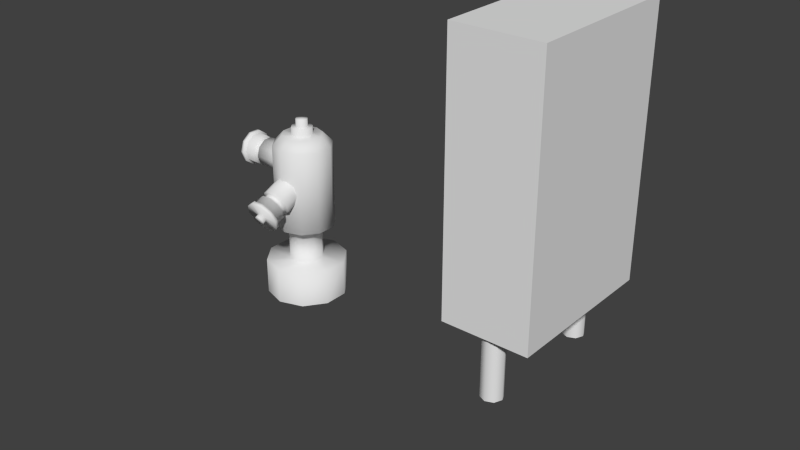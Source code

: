 # Source: fire_ext_tools.blend  (saved by Blender 2.79.7; exported with 4.5.12 LTS)
import bpy
from mathutils import Matrix  # noqa: F401  (used for matrix-valued properties, if any)

bpy.ops.wm.read_factory_settings(use_empty=True)
scene = bpy.context.scene
scene.name = 'Scene'

# ---- collections
col_collection_1 = bpy.data.collections.new('Collection 1'); scene.collection.children.link(col_collection_1)
col_collection_11 = bpy.data.collections.new('Collection 11'); scene.collection.children.link(col_collection_11)
col_collection_11.hide_render = True
col_collection_11.hide_viewport = True

# ---- materials (node trees are filled in below, after node groups)
mat_material = bpy.data.materials.new('Material')
mat_material.alpha_threshold = 0.0
mat_material.use_transparent_shadow = False
mat_material.preview_render_type = 'FLAT'
mat_material.roughness = 0.5
mat_concrete = bpy.data.materials.new('Concrete')
mat_concrete.alpha_threshold = 0.0
mat_concrete.use_transparent_shadow = False
mat_concrete.roughness = 0.5
mat_concrete.line_color = (0.0, 0.0, 0.0, 1.0)
mat_casie = bpy.data.materials.new('casie')
mat_casie.alpha_threshold = 0.0
mat_casie.use_transparent_shadow = False
mat_casie.roughness = 0.5
mat_casie.line_color = (0.0, 0.0, 0.0, 1.0)

# ---- material node trees

# ---- world
world_world = bpy.data.worlds.new('World'); scene.world = world_world
world_world.color = (0.05088, 0.05088, 0.05088)
world_world.use_sun_shadow = False
world_world.sun_shadow_jitter_overblur = 0.0
world_world.cycles.sampling_method = 'NONE'
world_world.cycles.sample_map_resolution = 256

# ---- meshes
me_circle = bpy.data.meshes.new('Circle')
me_circle.from_pydata([(-1.3, 0.1921, 0.04998), (-1.413, 0.1554, 0.04998), (-1.483, 0.05935, 0.04998), (-1.483, -0.05935, 0.04998), (-1.413, -0.1554, 0.04998), (-1.3, -0.1921, 0.04998), (-1.187, -0.1554, 0.04998), (-1.117, -0.05935, 0.04998), (-1.117, 0.05935, 0.04998), (-1.187, 0.1554, 0.04998), (-1.3, 0.08041, 0.2), (-1.347, 0.06505, 0.2), (-1.376, 0.02485, 0.2), (-1.376, -0.02485, 0.2), (-1.347, -0.06505, 0.2), (-1.3, -0.08041, 0.2), (-1.253, -0.06505, 0.2), (-1.224, -0.02485, 0.2), (-1.224, 0.02485, 0.2), (-1.253, 0.06505, 0.2), (-1.298, 0.14, 0.2284), (-1.38, 0.1133, 0.2284), (-1.431, 0.04326, 0.2284), (-1.431, -0.04326, 0.2284), (-1.38, -0.1133, 0.2284), (-1.298, -0.14, 0.2284), (-1.215, -0.1133, 0.2284), (-1.164, -0.04326, 0.2284), (-1.164, 0.04326, 0.2284), (-1.215, 0.1133, 0.2284), (-1.298, 0.14, 0.6284), (-1.38, 0.1133, 0.6284), (-1.431, 0.04326, 0.6284), (-1.431, -0.04326, 0.6284), (-1.38, -0.1133, 0.6284), (-1.298, -0.14, 0.6284), (-1.215, -0.1133, 0.6284), (-1.164, -0.04326, 0.6284), (-1.164, 0.04326, 0.6284), (-1.215, 0.1133, 0.6284), (-1.298, 0.09488, 0.6763), (-1.353, 0.07676, 0.6763), (-1.388, 0.02932, 0.6763), (-1.388, -0.02932, 0.6763), (-1.353, -0.07676, 0.6763), (-1.298, -0.09488, 0.6763), (-1.242, -0.07676, 0.6763), (-1.207, -0.02932, 0.6763), (-1.207, 0.02932, 0.6763), (-1.242, 0.07676, 0.6763), (-1.298, 0.05019, 0.6763), (-1.327, 0.0406, 0.6763), (-1.345, 0.01551, 0.6763), (-1.345, -0.01551, 0.6763), (-1.327, -0.0406, 0.6763), (-1.298, -0.05019, 0.6763), (-1.268, -0.0406, 0.6763), (-1.25, -0.01551, 0.6763), (-1.25, 0.01551, 0.6763), (-1.268, 0.0406, 0.6763), (-1.298, 0.05019, 0.7118), (-1.327, 0.0406, 0.7118), (-1.345, 0.01551, 0.7118), (-1.345, -0.01551, 0.7118), (-1.327, -0.0406, 0.7118), (-1.298, -0.05019, 0.7118), (-1.268, -0.0406, 0.7118), (-1.25, -0.01551, 0.7118), (-1.25, 0.01551, 0.7118), (-1.268, 0.0406, 0.7118), (-1.298, 0.02777, 0.7118), (-1.314, 0.02246, 0.7118), (-1.324, 0.00858, 0.7118), (-1.324, -0.00858, 0.7118), (-1.314, -0.02246, 0.7118), (-1.298, -0.02777, 0.7118), (-1.281, -0.02246, 0.7118), (-1.271, -0.00858, 0.7118), (-1.271, 0.00858, 0.7118), (-1.281, 0.02246, 0.7118), (-1.298, 0.02777, 0.7497), (-1.314, 0.02246, 0.7497), (-1.324, 0.00858, 0.7497), (-1.324, -0.00858, 0.7497), (-1.314, -0.02246, 0.7497), (-1.298, -0.02777, 0.7497), (-1.281, -0.02246, 0.7497), (-1.271, -0.00858, 0.7497), (-1.271, 0.00858, 0.7497), (-1.281, 0.02246, 0.7497), (-1.298, 2.235e-08, 0.7497), (-1.347, 0.06505, 0.04998), (-1.376, 0.02485, 0.04998), (-1.224, 0.02485, 0.04998), (-1.253, 0.06505, 0.04998), (-1.376, -0.02485, 0.04998), (-1.3, 0.08041, 0.04998), (-1.347, -0.06505, 0.04998), (-1.3, -0.08041, 0.04998), (-1.253, -0.06505, 0.04998), (-1.224, -0.02485, 0.04998), (-1.3, 0.1921, -0.1204), (-1.413, 0.1554, -0.1204), (-1.483, 0.05935, -0.1204), (-1.483, -0.05935, -0.1204), (-1.413, -0.1554, -0.1204), (-1.3, -0.1921, -0.1204), (-1.187, -0.1554, -0.1204), (-1.117, -0.05935, -0.1204), (-1.117, 0.05935, -0.1204), (-1.187, 0.1554, -0.1204), (-1.404, 0.07027, 0.5246), (-1.404, 0.05685, 0.4833), (-1.404, 0.02171, 0.4578), (-1.404, -0.02171, 0.4578), (-1.404, -0.05685, 0.4833), (-1.404, -0.07027, 0.5246), (-1.404, -0.05685, 0.5659), (-1.404, -0.02171, 0.5914), (-1.404, 0.02171, 0.5914), (-1.404, 0.05685, 0.5659), (-1.605, 0.07027, 0.5246), (-1.605, 0.05685, 0.4833), (-1.605, 0.02171, 0.4578), (-1.605, -0.02171, 0.4578), (-1.605, -0.05685, 0.4833), (-1.605, -0.07027, 0.5246), (-1.605, -0.05685, 0.5659), (-1.605, -0.02171, 0.5914), (-1.605, 0.02171, 0.5914), (-1.605, 0.05685, 0.5659), (-1.605, 0.08324, 0.5246), (-1.605, 0.06735, 0.4757), (-1.605, 0.02572, 0.4454), (-1.605, -0.02572, 0.4454), (-1.605, -0.06734, 0.4757), (-1.605, -0.08324, 0.5246), (-1.605, -0.06734, 0.5735), (-1.605, -0.02572, 0.6038), (-1.605, 0.02572, 0.6038), (-1.605, 0.06735, 0.5735), (-1.623, 0.06735, 0.5735), (-1.623, 0.02572, 0.6038), (-1.623, -0.02572, 0.6038), (-1.623, -0.06734, 0.5735), (-1.623, -0.08324, 0.5246), (-1.623, -0.06734, 0.4757), (-1.623, -0.02572, 0.4454), (-1.623, 0.02572, 0.4454), (-1.623, 0.06735, 0.4757), (-1.623, 0.08324, 0.5246), (-1.555, 0.01711, 0.5772), (-1.525, 0.01711, 0.5772), (-1.525, 0.04479, 0.5571), (-1.555, 0.04479, 0.5571), (-1.555, 0.01711, 0.4719), (-1.525, 0.01711, 0.4719), (-1.525, -0.01711, 0.4719), (-1.555, -0.01711, 0.4719), (-1.555, 0.05536, 0.5246), (-1.525, 0.05536, 0.5246), (-1.525, -0.04479, 0.4921), (-1.555, -0.04479, 0.4921), (-1.525, -0.05536, 0.5246), (-1.555, -0.05536, 0.5246), (-1.525, -0.04479, 0.5571), (-1.555, -0.04479, 0.5571), (-1.525, -0.01711, 0.5772), (-1.555, -0.01711, 0.5772), (-1.525, 0.04479, 0.4921), (-1.555, 0.04479, 0.4921), (-1.555, 0.05685, 0.4833), (-1.525, 0.05685, 0.4833), (-1.555, -0.02171, 0.5914), (-1.525, -0.02171, 0.5914), (-1.555, -0.05685, 0.5659), (-1.525, -0.05685, 0.5659), (-1.555, -0.07027, 0.5246), (-1.525, -0.07027, 0.5246), (-1.555, -0.05685, 0.4833), (-1.525, -0.05685, 0.4833), (-1.525, 0.07027, 0.5246), (-1.555, 0.07027, 0.5246), (-1.555, -0.02171, 0.4578), (-1.525, -0.02171, 0.4578), (-1.525, 0.02171, 0.4578), (-1.555, 0.02171, 0.4578), (-1.555, 0.05685, 0.5659), (-1.525, 0.05685, 0.5659), (-1.525, 0.02171, 0.5914), (-1.555, 0.02171, 0.5914), (-1.623, 0.01922, 0.5386), (-1.623, 0.007341, 0.5472), (-1.623, -0.007341, 0.5472), (-1.623, -0.01922, 0.5386), (-1.623, -0.02376, 0.5246), (-1.623, -0.01922, 0.5106), (-1.623, -0.007341, 0.502), (-1.623, 0.007341, 0.502), (-1.623, 0.01922, 0.5106), (-1.623, 0.02376, 0.5246), (-1.644, 0.01922, 0.5386), (-1.644, 0.007341, 0.5472), (-1.644, -0.007341, 0.5472), (-1.644, -0.01922, 0.5386), (-1.644, -0.02376, 0.5246), (-1.644, -0.01922, 0.5106), (-1.644, -0.007341, 0.502), (-1.644, 0.007341, 0.502), (-1.644, 0.01922, 0.5106), (-1.644, 0.02376, 0.5246), (-1.644, 4.598e-08, 0.5246), (-1.37, -0.07158, 0.4439), (-1.357, -0.05481, 0.4061), (-1.322, -0.04444, 0.3828), (-1.278, -0.04444, 0.3828), (-1.243, -0.05481, 0.4061), (-1.23, -0.07158, 0.4439), (-1.243, -0.08835, 0.4816), (-1.278, -0.09872, 0.505), (-1.322, -0.09872, 0.505), (-1.357, -0.08835, 0.4816), (-1.37, -0.2551, 0.3624), (-1.357, -0.2383, 0.3246), (-1.322, -0.2279, 0.3013), (-1.278, -0.2279, 0.3013), (-1.243, -0.2383, 0.3246), (-1.23, -0.2551, 0.3624), (-1.243, -0.2718, 0.4001), (-1.278, -0.2822, 0.4234), (-1.322, -0.2822, 0.4234), (-1.357, -0.2718, 0.4001), (-1.383, -0.2551, 0.3624), (-1.367, -0.2352, 0.3176), (-1.326, -0.2229, 0.29), (-1.274, -0.2229, 0.29), (-1.233, -0.2352, 0.3176), (-1.217, -0.2551, 0.3624), (-1.233, -0.2749, 0.4071), (-1.274, -0.2872, 0.4347), (-1.326, -0.2872, 0.4347), (-1.367, -0.2749, 0.4071), (-1.367, -0.2919, 0.3995), (-1.326, -0.3042, 0.4272), (-1.274, -0.3042, 0.4272), (-1.233, -0.2919, 0.3995), (-1.217, -0.272, 0.3548), (-1.233, -0.2522, 0.3101), (-1.274, -0.2399, 0.2825), (-1.326, -0.2399, 0.2825), (-1.367, -0.2522, 0.3101), (-1.383, -0.272, 0.3548), (-1.317, -0.2308, 0.4308), (-1.317, -0.2032, 0.443), (-1.345, -0.195, 0.4246), (-1.345, -0.2226, 0.4124), (-1.317, -0.188, 0.3345), (-1.317, -0.1604, 0.3468), (-1.283, -0.1604, 0.3468), (-1.283, -0.188, 0.3345), (-1.355, -0.2094, 0.3826), (-1.355, -0.1818, 0.3949), (-1.255, -0.1686, 0.3652), (-1.255, -0.1962, 0.3529), (-1.245, -0.1818, 0.3949), (-1.245, -0.2094, 0.3826), (-1.255, -0.195, 0.4246), (-1.255, -0.2226, 0.4124), (-1.283, -0.2032, 0.443), (-1.283, -0.2308, 0.4308), (-1.345, -0.1686, 0.3652), (-1.345, -0.1962, 0.3529), (-1.357, -0.1926, 0.3449), (-1.357, -0.165, 0.3572), (-1.278, -0.2365, 0.4437), (-1.278, -0.2089, 0.456), (-1.243, -0.2262, 0.4204), (-1.243, -0.1986, 0.4326), (-1.23, -0.2094, 0.3826), (-1.23, -0.1818, 0.3949), (-1.243, -0.1926, 0.3449), (-1.243, -0.165, 0.3572), (-1.37, -0.1818, 0.3949), (-1.37, -0.2094, 0.3826), (-1.278, -0.1823, 0.3216), (-1.278, -0.1547, 0.3338), (-1.322, -0.1547, 0.3338), (-1.322, -0.1823, 0.3216), (-1.357, -0.2262, 0.4204), (-1.357, -0.1986, 0.4326), (-1.322, -0.2089, 0.456), (-1.322, -0.2365, 0.4437), (-1.319, -0.2777, 0.3676), (-1.307, -0.2812, 0.3755), (-1.293, -0.2812, 0.3755), (-1.281, -0.2777, 0.3676), (-1.276, -0.272, 0.3548), (-1.281, -0.2664, 0.342), (-1.293, -0.2629, 0.3342), (-1.307, -0.2629, 0.3342), (-1.319, -0.2664, 0.342), (-1.324, -0.272, 0.3548), (-1.319, -0.2964, 0.3593), (-1.307, -0.2999, 0.3671), (-1.293, -0.2999, 0.3671), (-1.281, -0.2964, 0.3593), (-1.276, -0.2907, 0.3465), (-1.281, -0.2851, 0.3337), (-1.293, -0.2816, 0.3259), (-1.307, -0.2816, 0.3259), (-1.319, -0.2851, 0.3337), (-1.324, -0.2907, 0.3465), (-1.3, -0.2907, 0.3465), (0.2, -0.375, 0.3), (0.2, 0.375, 1.5), (0.2, -0.375, 1.5), (1.173e-08, 0.35, 0.0), (-0.03536, 0.3354, 0.0), (-0.05, 0.3, 0.0), (-0.03536, 0.2646, 0.0), (1.611e-08, 0.25, 0.0), (0.03536, 0.2646, 0.0), (0.05, 0.3, 0.0), (0.03536, 0.3354, 0.0), (1.173e-08, 0.35, 0.3), (-0.03536, 0.3354, 0.3), (-0.05, 0.3, 0.3), (-0.03536, 0.2646, 0.3), (1.611e-08, 0.25, 0.3), (0.03536, 0.2646, 0.3), (0.05, 0.3, 0.3), (0.03536, 0.3354, 0.3), (0.2, 0.375, 0.3), (-0.2, 0.375, 0.3), (-0.2, -0.375, 0.3), (-0.2, 0.375, 1.5), (-0.2, -0.375, 1.5), (1.173e-08, -0.35, 0.0), (-0.03536, -0.3354, 0.0), (-0.05, -0.3, 0.0), (-0.03536, -0.2646, 0.0), (1.611e-08, -0.25, 0.0), (0.03536, -0.2646, 0.0), (0.05, -0.3, 0.0), (0.03536, -0.3354, 0.0), (1.173e-08, -0.35, 0.3), (-0.03536, -0.3354, 0.3), (-0.05, -0.3, 0.3), (-0.03536, -0.2646, 0.3), (1.611e-08, -0.25, 0.3), (0.03536, -0.2646, 0.3), (0.05, -0.3, 0.3), (0.03536, -0.3354, 0.3)], [], [(92, 91, 1, 2), (94, 93, 8, 9), (95, 92, 2, 3), (94, 9, 0, 96), (97, 95, 3, 4), (98, 97, 4, 5), (99, 98, 5, 6), (100, 99, 6, 7), (91, 96, 0, 1), (93, 100, 7, 8), (25, 24, 14, 15), (26, 25, 15, 16), (27, 26, 16, 17), (21, 20, 10, 11), (28, 27, 17, 18), (22, 21, 11, 12), (29, 28, 18, 19), (23, 22, 12, 13), (29, 19, 10, 20), (24, 23, 13, 14), (39, 38, 28, 29), (33, 32, 22, 23), (39, 29, 20, 30), (34, 33, 23, 24), (35, 34, 24, 25), (36, 35, 25, 26), (37, 36, 26, 27), (31, 30, 20, 21), (38, 37, 27, 28), (32, 31, 21, 22), (48, 47, 37, 38), (42, 41, 31, 32), (49, 48, 38, 39), (43, 42, 32, 33), (49, 39, 30, 40), (44, 43, 33, 34), (45, 44, 34, 35), (46, 45, 35, 36), (47, 46, 36, 37), (41, 40, 30, 31), (56, 55, 45, 46), (57, 56, 46, 47), (51, 50, 40, 41), (58, 57, 47, 48), (52, 51, 41, 42), (59, 58, 48, 49), (53, 52, 42, 43), (59, 49, 40, 50), (54, 53, 43, 44), (55, 54, 44, 45), (65, 64, 54, 55), (66, 65, 55, 56), (67, 66, 56, 57), (61, 60, 50, 51), (68, 67, 57, 58), (62, 61, 51, 52), (69, 68, 58, 59), (63, 62, 52, 53), (69, 59, 50, 60), (64, 63, 53, 54), (73, 72, 62, 63), (79, 69, 60, 70), (74, 73, 63, 64), (75, 74, 64, 65), (76, 75, 65, 66), (77, 76, 66, 67), (71, 70, 60, 61), (78, 77, 67, 68), (72, 71, 61, 62), (79, 78, 68, 69), (88, 87, 77, 78), (82, 81, 71, 72), (89, 88, 78, 79), (83, 82, 72, 73), (89, 79, 70, 80), (84, 83, 73, 74), (85, 84, 74, 75), (86, 85, 75, 76), (87, 86, 76, 77), (81, 80, 70, 71), (12, 11, 91, 92), (19, 18, 93, 94), (13, 12, 92, 95), (19, 94, 96, 10), (14, 13, 95, 97), (15, 14, 97, 98), (16, 15, 98, 99), (17, 16, 99, 100), (11, 10, 96, 91), (18, 17, 100, 93), (8, 7, 108, 109), (2, 1, 102, 103), (9, 8, 109, 110), (3, 2, 103, 104), (9, 110, 101, 0), (4, 3, 104, 105), (5, 4, 105, 106), (6, 5, 106, 107), (7, 6, 107, 108), (1, 0, 101, 102), (90, 86, 87), (90, 80, 81), (90, 87, 88), (90, 81, 82), (90, 88, 89), (90, 82, 83), (90, 89, 80), (90, 83, 84), (90, 84, 85), (90, 85, 86), (188, 189, 119, 120), (184, 185, 113, 114), (188, 120, 111, 181), (180, 184, 114, 115), (178, 180, 115, 116), (176, 178, 116, 117), (174, 176, 117, 118), (172, 181, 111, 112), (189, 174, 118, 119), (185, 172, 112, 113), (139, 138, 128, 129), (133, 132, 122, 123), (140, 139, 129, 130), (134, 133, 123, 124), (140, 130, 121, 131), (135, 134, 124, 125), (136, 135, 125, 126), (137, 136, 126, 127), (138, 137, 127, 128), (132, 131, 121, 122), (144, 145, 136, 137), (145, 146, 135, 136), (146, 147, 134, 135), (140, 131, 150, 141), (147, 148, 133, 134), (141, 142, 139, 140), (148, 149, 132, 133), (142, 143, 138, 139), (149, 150, 131, 132), (143, 144, 137, 138), (154, 151, 152, 153), (187, 190, 151, 154), (158, 155, 156, 157), (183, 186, 155, 158), (154, 153, 160, 159), (187, 154, 159, 182), (162, 158, 157, 161), (179, 183, 158, 162), (164, 162, 161, 163), (177, 179, 162, 164), (166, 164, 163, 165), (175, 177, 164, 166), (168, 166, 165, 167), (173, 175, 166, 168), (170, 159, 160, 169), (171, 182, 159, 170), (151, 168, 167, 152), (190, 173, 168, 151), (155, 170, 169, 156), (186, 171, 170, 155), (156, 169, 172, 185), (123, 122, 171, 186), (152, 167, 174, 189), (129, 128, 173, 190), (169, 160, 181, 172), (122, 121, 182, 171), (167, 165, 176, 174), (128, 127, 175, 173), (165, 163, 178, 176), (127, 126, 177, 175), (163, 161, 180, 178), (126, 125, 179, 177), (161, 157, 184, 180), (125, 124, 183, 179), (153, 188, 181, 160), (130, 187, 182, 121), (157, 156, 185, 184), (124, 123, 186, 183), (153, 152, 189, 188), (130, 129, 190, 187), (197, 198, 148, 147), (191, 192, 142, 141), (198, 199, 149, 148), (192, 193, 143, 142), (199, 200, 150, 149), (193, 194, 144, 143), (194, 195, 145, 144), (195, 196, 146, 145), (196, 197, 147, 146), (141, 150, 200, 191), (209, 210, 200, 199), (203, 204, 194, 193), (204, 205, 195, 194), (205, 206, 196, 195), (206, 207, 197, 196), (191, 200, 210, 201), (207, 208, 198, 197), (201, 202, 192, 191), (208, 209, 199, 198), (202, 203, 193, 192), (211, 209, 208), (211, 203, 202), (211, 210, 209), (211, 204, 203), (211, 205, 204), (211, 206, 205), (211, 207, 206), (201, 210, 211), (211, 208, 207), (211, 202, 201), (289, 290, 220, 221), (285, 286, 214, 215), (289, 221, 212, 282), (281, 285, 215, 216), (279, 281, 216, 217), (277, 279, 217, 218), (275, 277, 218, 219), (273, 282, 212, 213), (290, 275, 219, 220), (286, 273, 213, 214), (240, 239, 229, 230), (234, 233, 223, 224), (241, 240, 230, 231), (235, 234, 224, 225), (241, 231, 222, 232), (236, 235, 225, 226), (237, 236, 226, 227), (238, 237, 227, 228), (239, 238, 228, 229), (233, 232, 222, 223), (245, 246, 237, 238), (246, 247, 236, 237), (247, 248, 235, 236), (241, 232, 251, 242), (248, 249, 234, 235), (242, 243, 240, 241), (249, 250, 233, 234), (243, 244, 239, 240), (250, 251, 232, 233), (244, 245, 238, 239), (255, 252, 253, 254), (288, 291, 252, 255), (259, 256, 257, 258), (284, 287, 256, 259), (255, 254, 261, 260), (288, 255, 260, 283), (263, 259, 258, 262), (280, 284, 259, 263), (265, 263, 262, 264), (278, 280, 263, 265), (267, 265, 264, 266), (276, 278, 265, 267), (269, 267, 266, 268), (274, 276, 267, 269), (271, 260, 261, 270), (272, 283, 260, 271), (252, 269, 268, 253), (291, 274, 269, 252), (256, 271, 270, 257), (287, 272, 271, 256), (257, 270, 273, 286), (224, 223, 272, 287), (253, 268, 275, 290), (230, 229, 274, 291), (270, 261, 282, 273), (223, 222, 283, 272), (268, 266, 277, 275), (229, 228, 276, 274), (266, 264, 279, 277), (228, 227, 278, 276), (264, 262, 281, 279), (227, 226, 280, 278), (262, 258, 285, 281), (226, 225, 284, 280), (254, 289, 282, 261), (231, 288, 283, 222), (258, 257, 286, 285), (225, 224, 287, 284), (254, 253, 290, 289), (231, 230, 291, 288), (298, 299, 249, 248), (292, 293, 243, 242), (299, 300, 250, 249), (293, 294, 244, 243), (300, 301, 251, 250), (294, 295, 245, 244), (295, 296, 246, 245), (296, 297, 247, 246), (297, 298, 248, 247), (242, 251, 301, 292), (310, 311, 301, 300), (304, 305, 295, 294), (305, 306, 296, 295), (306, 307, 297, 296), (307, 308, 298, 297), (292, 301, 311, 302), (308, 309, 299, 298), (302, 303, 293, 292), (309, 310, 300, 299), (303, 304, 294, 293), (312, 310, 309), (312, 304, 303), (312, 311, 310), (312, 305, 304), (312, 306, 305), (312, 307, 306), (312, 308, 307), (302, 311, 312), (312, 309, 308), (312, 303, 302), (331, 323, 316, 324), (325, 324, 316, 317), (328, 327, 319, 320), (331, 330, 322, 323), (327, 326, 318, 319), (330, 329, 321, 322), (326, 325, 317, 318), (329, 328, 320, 321), (334, 336, 335, 333), (345, 337, 344, 352), (338, 337, 345, 346), (341, 340, 348, 349), (344, 343, 351, 352), (340, 339, 347, 348), (343, 342, 350, 351), (339, 338, 346, 347), (342, 341, 349, 350), (332, 313, 334, 333), (314, 335, 336, 315), (332, 314, 315, 313), (313, 315, 336, 334), (314, 332, 333, 335)])
me_circle.polygons.foreach_set('use_smooth', [1, 1, 1, 1, 1, 1, 1, 1, 1, 1, 1, 1, 1, 1, 1, 1, 1, 1, 1, 1, 1, 1, 1, 1, 1, 1, 1, 1, 1, 1, 1, 1, 1, 1, 1, 1, 1, 1, 1, 1, 1, 1, 1, 1, 1, 1, 1, 1, 1, 1, 1, 1, 1, 1, 1, 1, 1, 1, 1, 1, 1, 1, 1, 1, 1, 1, 1, 1, 1, 1, 1, 1, 1, 1, 1, 1, 1, 1, 1, 1, 1, 1, 1, 1, 1, 1, 1, 1, 1, 1, 1, 1, 1, 1, 1, 1, 1, 1, 1, 1, 1, 1, 1, 1, 1, 1, 1, 1, 1, 1, 1, 1, 1, 1, 1, 1, 1, 1, 1, 1, 1, 1, 1, 1, 1, 1, 1, 1, 1, 1, 1, 1, 1, 1, 1, 1, 1, 1, 1, 1, 1, 1, 1, 1, 1, 1, 1, 1, 1, 1, 1, 1, 1, 1, 1, 1, 1, 1, 1, 1, 1, 1, 1, 1, 1, 1, 1, 1, 1, 1, 1, 1, 1, 1, 1, 1, 1, 1, 1, 1, 1, 1, 1, 1, 1, 1, 1, 1, 1, 1, 1, 1, 1, 1, 1, 1, 1, 1, 1, 1, 1, 1, 1, 1, 1, 1, 1, 1, 1, 1, 1, 1, 1, 1, 1, 1, 1, 1, 1, 1, 1, 1, 1, 1, 1, 1, 1, 1, 1, 1, 1, 1, 1, 1, 1, 1, 1, 1, 1, 1, 1, 1, 1, 1, 1, 1, 1, 1, 1, 1, 1, 1, 1, 1, 1, 1, 1, 1, 1, 1, 1, 1, 1, 1, 1, 1, 1, 1, 1, 1, 1, 1, 1, 1, 1, 1, 1, 1, 1, 1, 1, 1, 1, 1, 1, 1, 1, 1, 1, 1, 1, 1, 1, 1, 1, 1, 1, 1, 1, 1, 1, 1, 1, 1, 1, 1, 1, 1, 1, 1, 1, 1, 1, 1, 1, 1, 1, 1, 0, 1, 1, 1, 1, 1, 1, 1, 1, 0, 0, 0, 0, 0])
_uv = me_circle.uv_layers.new(name='UVMap')
_uv.uv.foreach_set('vector', [0.1717, 0.8574, 0.1922, 0.8571, 0.1989, 0.9261, 0.1765, 0.9335, 0.2278, 0.8288, 0.2413, 0.812, 0.2704, 0.8482, 0.2458, 0.8895, 0.1518, 0.8667, 0.1717, 0.8574, 0.1765, 0.9335, 0.1544, 0.937, 0.2278, 0.8288, 0.2458, 0.8895, 0.2219, 0.9122, 0.2108, 0.8446, 0.1314, 0.8636, 0.1518, 0.8667, 0.1544, 0.937, 0.1325, 0.9374, 0.1114, 0.8589, 0.1314, 0.8636, 0.1325, 0.9374, 0.1093, 0.9337, 0.09215, 0.8513, 0.1114, 0.8589, 0.1093, 0.9337, 0.08497, 0.9241, 0.07459, 0.8396, 0.09215, 0.8513, 0.08497, 0.9241, 0.05983, 0.9057, 0.1922, 0.8571, 0.2108, 0.8446, 0.2219, 0.9122, 0.1989, 0.9261, 0.0595, 0.8242, 0.07459, 0.8396, 0.05983, 0.9057, 0.03179, 0.8707, 0.9177, 0.2576, 0.905, 0.2493, 0.907, 0.1938, 0.9204, 0.2004, 0.9307, 0.2675, 0.9177, 0.2576, 0.9204, 0.2004, 0.9335, 0.2092, 0.9446, 0.2771, 0.9307, 0.2675, 0.9335, 0.2092, 0.9459, 0.2171, 0.8664, 0.2405, 0.8524, 0.2425, 0.8519, 0.1803, 0.8659, 0.1808, 0.9597, 0.2809, 0.9446, 0.2771, 0.9459, 0.2171, 0.9571, 0.2254, 0.8798, 0.2408, 0.8664, 0.2405, 0.8659, 0.1808, 0.8798, 0.184, 0.8374, 0.2438, 0.8195, 0.2378, 0.8257, 0.1753, 0.8384, 0.1802, 0.8925, 0.2434, 0.8798, 0.2408, 0.8798, 0.184, 0.8934, 0.1923, 0.8374, 0.2438, 0.8384, 0.1802, 0.8519, 0.1803, 0.8524, 0.2425, 0.905, 0.2493, 0.8925, 0.2434, 0.8934, 0.1923, 0.907, 0.1938, 0.8455, 0.4922, 0.8318, 0.5332, 0.8195, 0.2378, 0.8374, 0.2438, 0.889, 0.4427, 0.8791, 0.4433, 0.8798, 0.2408, 0.8925, 0.2434, 0.8455, 0.4922, 0.8374, 0.2438, 0.8524, 0.2425, 0.858, 0.4659, 0.8986, 0.4471, 0.889, 0.4427, 0.8925, 0.2434, 0.905, 0.2493, 0.9082, 0.4573, 0.8986, 0.4471, 0.905, 0.2493, 0.9177, 0.2576, 0.9181, 0.4728, 0.9082, 0.4573, 0.9177, 0.2576, 0.9307, 0.2675, 0.929, 0.4981, 0.9181, 0.4728, 0.9307, 0.2675, 0.9446, 0.2771, 0.8688, 0.4512, 0.858, 0.4659, 0.8524, 0.2425, 0.8664, 0.2405, 0.9419, 0.5472, 0.929, 0.4981, 0.9446, 0.2771, 0.9597, 0.2809, 0.8791, 0.4433, 0.8688, 0.4512, 0.8664, 0.2405, 0.8798, 0.2408, 0.9272, 0.5752, 0.9209, 0.5336, 0.929, 0.4981, 0.9419, 0.5472, 0.8802, 0.4792, 0.8714, 0.4872, 0.8688, 0.4512, 0.8791, 0.4433, 0.8537, 0.5297, 0.8457, 0.5756, 0.8318, 0.5332, 0.8455, 0.4922, 0.8888, 0.4766, 0.8802, 0.4792, 0.8791, 0.4433, 0.889, 0.4427, 0.8537, 0.5297, 0.8455, 0.4922, 0.858, 0.4659, 0.8625, 0.5029, 0.897, 0.4801, 0.8888, 0.4766, 0.889, 0.4427, 0.8986, 0.4471, 0.9052, 0.4894, 0.897, 0.4801, 0.8986, 0.4471, 0.9082, 0.4573, 0.9132, 0.5067, 0.9052, 0.4894, 0.9082, 0.4573, 0.9181, 0.4728, 0.9209, 0.5336, 0.9132, 0.5067, 0.9181, 0.4728, 0.929, 0.4981, 0.8714, 0.4872, 0.8625, 0.5029, 0.858, 0.4659, 0.8688, 0.4512, 0.9074, 0.5341, 0.9012, 0.5199, 0.9052, 0.4894, 0.9132, 0.5067, 0.9129, 0.5551, 0.9074, 0.5341, 0.9132, 0.5067, 0.9209, 0.5336, 0.875, 0.5202, 0.8683, 0.5339, 0.8625, 0.5029, 0.8714, 0.4872, 0.9167, 0.5817, 0.9129, 0.5551, 0.9209, 0.5336, 0.9272, 0.5752, 0.8817, 0.5138, 0.875, 0.5202, 0.8714, 0.4872, 0.8802, 0.4792, 0.8622, 0.5567, 0.8581, 0.5874, 0.8457, 0.5756, 0.8537, 0.5297, 0.8882, 0.5099, 0.8817, 0.5138, 0.8802, 0.4792, 0.8888, 0.4766, 0.8622, 0.5567, 0.8537, 0.5297, 0.8625, 0.5029, 0.8683, 0.5339, 0.8947, 0.5121, 0.8882, 0.5099, 0.8888, 0.4766, 0.897, 0.4801, 0.9012, 0.5199, 0.8947, 0.5121, 0.897, 0.4801, 0.9052, 0.4894, 0.8981, 0.5452, 0.8933, 0.5387, 0.8947, 0.5121, 0.9012, 0.5199, 0.9027, 0.557, 0.8981, 0.5452, 0.9012, 0.5199, 0.9074, 0.5341, 0.9066, 0.5744, 0.9027, 0.557, 0.9074, 0.5341, 0.9129, 0.5551, 0.8781, 0.5469, 0.8735, 0.5598, 0.8683, 0.5339, 0.875, 0.5202, 0.9097, 0.5989, 0.9066, 0.5744, 0.9129, 0.5551, 0.9167, 0.5817, 0.8831, 0.5394, 0.8781, 0.5469, 0.875, 0.5202, 0.8817, 0.5138, 0.8693, 0.5783, 0.8666, 0.6054, 0.8581, 0.5874, 0.8622, 0.5567, 0.8882, 0.5364, 0.8831, 0.5394, 0.8817, 0.5138, 0.8882, 0.5099, 0.8693, 0.5783, 0.8622, 0.5567, 0.8683, 0.5339, 0.8735, 0.5598, 0.8933, 0.5387, 0.8882, 0.5364, 0.8882, 0.5099, 0.8947, 0.5121, 0.8884, 0.5552, 0.8844, 0.557, 0.8831, 0.5394, 0.8882, 0.5364, 0.8741, 0.5882, 0.8693, 0.5783, 0.8735, 0.5598, 0.877, 0.5735, 0.8924, 0.5554, 0.8884, 0.5552, 0.8882, 0.5364, 0.8933, 0.5387, 0.8961, 0.5621, 0.8924, 0.5554, 0.8933, 0.5387, 0.8981, 0.5452, 0.8994, 0.5726, 0.8961, 0.5621, 0.8981, 0.5452, 0.9027, 0.557, 0.9024, 0.5852, 0.8994, 0.5726, 0.9027, 0.557, 0.9066, 0.5744, 0.8806, 0.5631, 0.877, 0.5735, 0.8735, 0.5598, 0.8781, 0.5469, 0.904, 0.6013, 0.9024, 0.5852, 0.9066, 0.5744, 0.9097, 0.5989, 0.8844, 0.557, 0.8806, 0.5631, 0.8781, 0.5469, 0.8831, 0.5394, 0.8741, 0.5882, 0.8723, 0.6061, 0.8666, 0.6054, 0.8693, 0.5783, 0.896, 0.6178, 0.8954, 0.602, 0.9024, 0.5852, 0.904, 0.6013, 0.8865, 0.5831, 0.8846, 0.5875, 0.8806, 0.5631, 0.8844, 0.557, 0.8819, 0.6053, 0.8818, 0.6218, 0.8723, 0.6061, 0.8741, 0.5882, 0.8885, 0.5814, 0.8865, 0.5831, 0.8844, 0.557, 0.8884, 0.5552, 0.8819, 0.6053, 0.8741, 0.5882, 0.877, 0.5735, 0.8831, 0.5946, 0.8905, 0.5822, 0.8885, 0.5814, 0.8884, 0.5552, 0.8924, 0.5554, 0.8924, 0.5857, 0.8905, 0.5822, 0.8924, 0.5554, 0.8961, 0.5621, 0.8941, 0.5921, 0.8924, 0.5857, 0.8961, 0.5621, 0.8994, 0.5726, 0.8954, 0.602, 0.8941, 0.5921, 0.8994, 0.5726, 0.9024, 0.5852, 0.8846, 0.5875, 0.8831, 0.5946, 0.877, 0.5735, 0.8806, 0.5631, 0.8798, 0.184, 0.8659, 0.1808, 0.8641, -0.01697, 0.8806, -0.008355, 0.8384, 0.1802, 0.8257, 0.1753, 0.8224, 0.03345, 0.8341, 0.01257, 0.8934, 0.1923, 0.8798, 0.184, 0.8806, -0.008355, 0.8969, -0.01451, 0.8384, 0.1802, 0.8341, 0.01257, 0.8486, -0.005202, 0.8519, 0.1803, 0.907, 0.1938, 0.8934, 0.1923, 0.8969, -0.01451, 0.9131, -0.0005647, 0.9204, 0.2004, 0.907, 0.1938, 0.9131, -0.0005647, 0.9289, 0.0158, 0.9335, 0.2092, 0.9204, 0.2004, 0.9289, 0.0158, 0.9438, 0.03649, 0.9459, 0.2171, 0.9335, 0.2092, 0.9438, 0.03649, 0.9572, 0.06287, 0.8659, 0.1808, 0.8519, 0.1803, 0.8486, -0.005202, 0.8641, -0.01697, 0.9571, 0.2254, 0.9459, 0.2171, 0.9572, 0.06287, 0.9684, 0.09407, 0.03179, 0.8707, 0.05983, 0.9057, 0.05422, 0.9279, 0.02494, 0.8954, 0.1765, 0.9335, 0.1989, 0.9261, 0.2009, 0.9469, 0.1774, 0.9534, 0.2458, 0.8895, 0.2704, 0.8482, 0.2792, 0.8719, 0.2522, 0.9103, 0.1544, 0.937, 0.1765, 0.9335, 0.1774, 0.9534, 0.1547, 0.9567, 0.2458, 0.8895, 0.2522, 0.9103, 0.2263, 0.9346, 0.2219, 0.9122, 0.1325, 0.9374, 0.1544, 0.937, 0.1547, 0.9567, 0.132, 0.9574, 0.1093, 0.9337, 0.1325, 0.9374, 0.132, 0.9574, 0.1078, 0.9549, 0.08497, 0.9241, 0.1093, 0.9337, 0.1078, 0.9549, 0.08168, 0.9464, 0.05983, 0.9057, 0.08497, 0.9241, 0.08168, 0.9464, 0.05422, 0.9279, 0.1989, 0.9261, 0.2219, 0.9122, 0.2263, 0.9346, 0.2009, 0.9469, 0.8888, 0.605, 0.8941, 0.5921, 0.8954, 0.602, 0.8888, 0.605, 0.8831, 0.5946, 0.8846, 0.5875, 0.8888, 0.605, 0.8954, 0.602, 0.896, 0.6178, 0.8888, 0.605, 0.8846, 0.5875, 0.8865, 0.5831, 0.8888, 0.605, 0.8818, 0.6218, 0.8819, 0.6053, 0.8888, 0.605, 0.8865, 0.5831, 0.8885, 0.5814, 0.8888, 0.605, 0.8819, 0.6053, 0.8831, 0.5946, 0.8888, 0.605, 0.8885, 0.5814, 0.8905, 0.5822, 0.8888, 0.605, 0.8905, 0.5822, 0.8924, 0.5857, 0.8888, 0.605, 0.8924, 0.5857, 0.8941, 0.5921, 0.8579, 0.7764, 0.8718, 0.7899, 0.8649, 0.9502, 0.8486, 0.9349, 0.9449, 0.7733, 0.961, 0.7518, 0.9703, 0.9411, 0.952, 0.9537, 0.8579, 0.7764, 0.8486, 0.9349, 0.833, 0.9168, 0.8449, 0.7593, 0.9294, 0.7847, 0.9449, 0.7733, 0.952, 0.9537, 0.9339, 0.9619, 0.915, 0.7908, 0.9294, 0.7847, 0.9339, 0.9619, 0.9163, 0.966, 0.9009, 0.7954, 0.915, 0.7908, 0.9163, 0.966, 0.899, 0.966, 0.8862, 0.7964, 0.9009, 0.7954, 0.899, 0.966, 0.8817, 0.9609, 0.832, 0.7406, 0.8449, 0.7593, 0.833, 0.9168, 0.8175, 0.8955, 0.8718, 0.7899, 0.8862, 0.7964, 0.8817, 0.9609, 0.8649, 0.9502, 0.8183, 0.7144, 0.832, 0.7406, 0.8175, 0.8955, 0.8032, 0.8737, 0.8782, 0.644, 0.8882, 0.6486, 0.8881, 0.661, 0.8777, 0.6548, 0.8348, 0.5481, 0.849, 0.5874, 0.8472, 0.5989, 0.8335, 0.5685, 0.8687, 0.6327, 0.8782, 0.644, 0.8777, 0.6548, 0.8678, 0.6433, 0.9305, 0.5981, 0.9467, 0.5606, 0.9476, 0.5834, 0.9322, 0.611, 0.8687, 0.6327, 0.8678, 0.6433, 0.8578, 0.6253, 0.8592, 0.6144, 0.919, 0.6224, 0.9305, 0.5981, 0.9322, 0.611, 0.9202, 0.6344, 0.9084, 0.6381, 0.919, 0.6224, 0.9202, 0.6344, 0.9091, 0.6494, 0.8983, 0.6467, 0.9084, 0.6381, 0.9091, 0.6494, 0.8986, 0.6579, 0.8882, 0.6486, 0.8983, 0.6467, 0.8986, 0.6579, 0.8881, 0.661, 0.849, 0.5874, 0.8592, 0.6144, 0.8578, 0.6253, 0.8472, 0.5989, 0.8978, 0.6315, 0.9074, 0.6223, 0.9084, 0.6381, 0.8983, 0.6467, 0.9074, 0.6223, 0.9172, 0.6058, 0.919, 0.6224, 0.9084, 0.6381, 0.9172, 0.6058, 0.9277, 0.5796, 0.9305, 0.5981, 0.919, 0.6224, 0.8687, 0.6327, 0.8592, 0.6144, 0.8615, 0.6004, 0.8702, 0.6187, 0.9277, 0.5796, 0.9421, 0.5326, 0.9467, 0.5606, 0.9305, 0.5981, 0.8702, 0.6187, 0.8791, 0.6295, 0.8782, 0.644, 0.8687, 0.6327, 0.8394, 0.5224, 0.8523, 0.5719, 0.849, 0.5874, 0.8348, 0.5481, 0.8791, 0.6295, 0.8884, 0.6337, 0.8882, 0.6486, 0.8782, 0.644, 0.8523, 0.5719, 0.8615, 0.6004, 0.8592, 0.6144, 0.849, 0.5874, 0.8884, 0.6337, 0.8978, 0.6315, 0.8983, 0.6467, 0.8882, 0.6486, 0.8625, 0.7116, 0.8747, 0.7257, 0.8728, 0.7692, 0.8595, 0.7562, 0.8637, 0.6931, 0.8756, 0.7045, 0.8747, 0.7257, 0.8625, 0.7116, 0.9397, 0.6988, 0.9541, 0.687, 0.9571, 0.7309, 0.9435, 0.7496, 0.938, 0.6758, 0.9548, 0.6604, 0.9541, 0.687, 0.9397, 0.6988, 0.8625, 0.7116, 0.8595, 0.7562, 0.8464, 0.7418, 0.8506, 0.6942, 0.8637, 0.6931, 0.8625, 0.7116, 0.8506, 0.6942, 0.8521, 0.6775, 0.9257, 0.7129, 0.9397, 0.6988, 0.9435, 0.7496, 0.9287, 0.7622, 0.9242, 0.6925, 0.938, 0.6758, 0.9397, 0.6988, 0.9257, 0.7129, 0.9124, 0.7217, 0.9257, 0.7129, 0.9287, 0.7622, 0.9145, 0.7715, 0.9118, 0.7046, 0.9242, 0.6925, 0.9257, 0.7129, 0.9124, 0.7217, 0.9, 0.7279, 0.9124, 0.7217, 0.9145, 0.7715, 0.9005, 0.7737, 0.8999, 0.7093, 0.9118, 0.7046, 0.9124, 0.7217, 0.9, 0.7279, 0.8875, 0.7289, 0.9, 0.7279, 0.9005, 0.7737, 0.8865, 0.7728, 0.8878, 0.7099, 0.8999, 0.7093, 0.9, 0.7279, 0.8875, 0.7289, 0.8383, 0.6762, 0.8506, 0.6942, 0.8464, 0.7418, 0.834, 0.7204, 0.8403, 0.6566, 0.8521, 0.6775, 0.8506, 0.6942, 0.8383, 0.6762, 0.8747, 0.7257, 0.8875, 0.7289, 0.8865, 0.7728, 0.8728, 0.7692, 0.8756, 0.7045, 0.8878, 0.7099, 0.8875, 0.7289, 0.8747, 0.7257, 0.8259, 0.6613, 0.8383, 0.6762, 0.834, 0.7204, 0.8224, 0.6979, 0.8259, 0.638, 0.8403, 0.6566, 0.8383, 0.6762, 0.8259, 0.6613, 0.8224, 0.6979, 0.834, 0.7204, 0.832, 0.7406, 0.8183, 0.7144, 0.8335, 0.5685, 0.8472, 0.5989, 0.8403, 0.6566, 0.8259, 0.638, 0.8728, 0.7692, 0.8865, 0.7728, 0.8862, 0.7964, 0.8718, 0.7899, 0.8777, 0.6548, 0.8881, 0.661, 0.8878, 0.7099, 0.8756, 0.7045, 0.834, 0.7204, 0.8464, 0.7418, 0.8449, 0.7593, 0.832, 0.7406, 0.8472, 0.5989, 0.8578, 0.6253, 0.8521, 0.6775, 0.8403, 0.6566, 0.8865, 0.7728, 0.9005, 0.7737, 0.9009, 0.7954, 0.8862, 0.7964, 0.8881, 0.661, 0.8986, 0.6579, 0.8999, 0.7093, 0.8878, 0.7099, 0.9005, 0.7737, 0.9145, 0.7715, 0.915, 0.7908, 0.9009, 0.7954, 0.8986, 0.6579, 0.9091, 0.6494, 0.9118, 0.7046, 0.8999, 0.7093, 0.9145, 0.7715, 0.9287, 0.7622, 0.9294, 0.7847, 0.915, 0.7908, 0.9091, 0.6494, 0.9202, 0.6344, 0.9242, 0.6925, 0.9118, 0.7046, 0.9287, 0.7622, 0.9435, 0.7496, 0.9449, 0.7733, 0.9294, 0.7847, 0.9202, 0.6344, 0.9322, 0.611, 0.938, 0.6758, 0.9242, 0.6925, 0.8595, 0.7562, 0.8579, 0.7764, 0.8449, 0.7593, 0.8464, 0.7418, 0.8678, 0.6433, 0.8637, 0.6931, 0.8521, 0.6775, 0.8578, 0.6253, 0.9435, 0.7496, 0.9571, 0.7309, 0.961, 0.7518, 0.9449, 0.7733, 0.9322, 0.611, 0.9476, 0.5834, 0.9548, 0.6604, 0.938, 0.6758, 0.8595, 0.7562, 0.8728, 0.7692, 0.8718, 0.7899, 0.8579, 0.7764, 0.8678, 0.6433, 0.8777, 0.6548, 0.8756, 0.7045, 0.8637, 0.6931, 0.9083, 0.5135, 0.9111, 0.4829, 0.9421, 0.5326, 0.9277, 0.5796, 0.8788, 0.5527, 0.884, 0.5599, 0.8791, 0.6295, 0.8702, 0.6187, 0.8688, 0.4875, 0.8711, 0.5136, 0.8523, 0.5719, 0.8394, 0.5224, 0.884, 0.5599, 0.8892, 0.5616, 0.8884, 0.6337, 0.8791, 0.6295, 0.8711, 0.5136, 0.8745, 0.5357, 0.8615, 0.6004, 0.8523, 0.5719, 0.8892, 0.5616, 0.8941, 0.5577, 0.8978, 0.6315, 0.8884, 0.6337, 0.8941, 0.5577, 0.8992, 0.5513, 0.9074, 0.6223, 0.8978, 0.6315, 0.8992, 0.5513, 0.9044, 0.5379, 0.9172, 0.6058, 0.9074, 0.6223, 0.9044, 0.5379, 0.9083, 0.5135, 0.9277, 0.5796, 0.9172, 0.6058, 0.8702, 0.6187, 0.8615, 0.6004, 0.8745, 0.5357, 0.8788, 0.5527, 0.8784, 0.5024, 0.8801, 0.5192, 0.8745, 0.5357, 0.8711, 0.5136, 0.8892, 0.5382, 0.8925, 0.5357, 0.8941, 0.5577, 0.8892, 0.5616, 0.8925, 0.5357, 0.8956, 0.5289, 0.8992, 0.5513, 0.8941, 0.5577, 0.8956, 0.5289, 0.8982, 0.5174, 0.9044, 0.5379, 0.8992, 0.5513, 0.8982, 0.5174, 0.8998, 0.4995, 0.9083, 0.5135, 0.9044, 0.5379, 0.8788, 0.5527, 0.8745, 0.5357, 0.8801, 0.5192, 0.8827, 0.5304, 0.8998, 0.4995, 0.8997, 0.4721, 0.9111, 0.4829, 0.9083, 0.5135, 0.8827, 0.5304, 0.8858, 0.5365, 0.884, 0.5599, 0.8788, 0.5527, 0.8781, 0.4765, 0.8784, 0.5024, 0.8711, 0.5136, 0.8688, 0.4875, 0.8858, 0.5365, 0.8892, 0.5382, 0.8892, 0.5616, 0.884, 0.5599, 0.889, 0.501, 0.8784, 0.5024, 0.8781, 0.4765, 0.889, 0.501, 0.8892, 0.5382, 0.8858, 0.5365, 0.889, 0.501, 0.8801, 0.5192, 0.8784, 0.5024, 0.889, 0.501, 0.8925, 0.5357, 0.8892, 0.5382, 0.889, 0.501, 0.8956, 0.5289, 0.8925, 0.5357, 0.889, 0.501, 0.8982, 0.5174, 0.8956, 0.5289, 0.889, 0.501, 0.8998, 0.4995, 0.8982, 0.5174, 0.8827, 0.5304, 0.8801, 0.5192, 0.889, 0.501, 0.889, 0.501, 0.8997, 0.4721, 0.8998, 0.4995, 0.889, 0.501, 0.8858, 0.5365, 0.8827, 0.5304, 0.8579, 0.7764, 0.8718, 0.7899, 0.8649, 0.9502, 0.8486, 0.9349, 0.9449, 0.7733, 0.961, 0.7518, 0.9703, 0.9411, 0.952, 0.9537, 0.8579, 0.7764, 0.8486, 0.9349, 0.833, 0.9168, 0.8449, 0.7593, 0.9294, 0.7847, 0.9449, 0.7733, 0.952, 0.9537, 0.9339, 0.9619, 0.915, 0.7908, 0.9294, 0.7847, 0.9339, 0.9619, 0.9163, 0.966, 0.9009, 0.7954, 0.915, 0.7908, 0.9163, 0.966, 0.899, 0.966, 0.8862, 0.7964, 0.9009, 0.7954, 0.899, 0.966, 0.8817, 0.9609, 0.832, 0.7406, 0.8449, 0.7593, 0.833, 0.9168, 0.8175, 0.8955, 0.8718, 0.7899, 0.8862, 0.7964, 0.8817, 0.9609, 0.8649, 0.9502, 0.8183, 0.7144, 0.832, 0.7406, 0.8175, 0.8955, 0.8032, 0.8737, 0.8782, 0.644, 0.8882, 0.6486, 0.8881, 0.661, 0.8777, 0.6548, 0.8348, 0.5481, 0.849, 0.5874, 0.8472, 0.5989, 0.8335, 0.5685, 0.8687, 0.6327, 0.8782, 0.644, 0.8777, 0.6548, 0.8678, 0.6433, 0.9305, 0.5981, 0.9467, 0.5606, 0.9476, 0.5834, 0.9322, 0.611, 0.8687, 0.6327, 0.8678, 0.6433, 0.8578, 0.6253, 0.8592, 0.6144, 0.919, 0.6224, 0.9305, 0.5981, 0.9322, 0.611, 0.9202, 0.6344, 0.9084, 0.6381, 0.919, 0.6224, 0.9202, 0.6344, 0.9091, 0.6494, 0.8983, 0.6467, 0.9084, 0.6381, 0.9091, 0.6494, 0.8986, 0.6579, 0.8882, 0.6486, 0.8983, 0.6467, 0.8986, 0.6579, 0.8881, 0.661, 0.849, 0.5874, 0.8592, 0.6144, 0.8578, 0.6253, 0.8472, 0.5989, 0.8978, 0.6315, 0.9074, 0.6223, 0.9084, 0.6381, 0.8983, 0.6467, 0.9074, 0.6223, 0.9172, 0.6058, 0.919, 0.6224, 0.9084, 0.6381, 0.9172, 0.6058, 0.9277, 0.5796, 0.9305, 0.5981, 0.919, 0.6224, 0.8687, 0.6327, 0.8592, 0.6144, 0.8615, 0.6004, 0.8702, 0.6187, 0.9277, 0.5796, 0.9421, 0.5326, 0.9467, 0.5606, 0.9305, 0.5981, 0.8702, 0.6187, 0.8791, 0.6295, 0.8782, 0.644, 0.8687, 0.6327, 0.8394, 0.5224, 0.8523, 0.5719, 0.849, 0.5874, 0.8348, 0.5481, 0.8791, 0.6295, 0.8884, 0.6337, 0.8882, 0.6486, 0.8782, 0.644, 0.8523, 0.5719, 0.8615, 0.6004, 0.8592, 0.6144, 0.849, 0.5874, 0.8884, 0.6337, 0.8978, 0.6315, 0.8983, 0.6467, 0.8882, 0.6486, 0.8625, 0.7116, 0.8747, 0.7257, 0.8728, 0.7692, 0.8595, 0.7562, 0.8637, 0.6931, 0.8756, 0.7045, 0.8747, 0.7257, 0.8625, 0.7116, 0.9397, 0.6988, 0.9541, 0.687, 0.9571, 0.7309, 0.9435, 0.7496, 0.938, 0.6758, 0.9548, 0.6604, 0.9541, 0.687, 0.9397, 0.6988, 0.8625, 0.7116, 0.8595, 0.7562, 0.8464, 0.7418, 0.8506, 0.6942, 0.8637, 0.6931, 0.8625, 0.7116, 0.8506, 0.6942, 0.8521, 0.6775, 0.9257, 0.7129, 0.9397, 0.6988, 0.9435, 0.7496, 0.9287, 0.7622, 0.9242, 0.6925, 0.938, 0.6758, 0.9397, 0.6988, 0.9257, 0.7129, 0.9124, 0.7217, 0.9257, 0.7129, 0.9287, 0.7622, 0.9145, 0.7715, 0.9118, 0.7046, 0.9242, 0.6925, 0.9257, 0.7129, 0.9124, 0.7217, 0.9, 0.7279, 0.9124, 0.7217, 0.9145, 0.7715, 0.9005, 0.7737, 0.8999, 0.7093, 0.9118, 0.7046, 0.9124, 0.7217, 0.9, 0.7279, 0.8875, 0.7289, 0.9, 0.7279, 0.9005, 0.7737, 0.8865, 0.7728, 0.8878, 0.7099, 0.8999, 0.7093, 0.9, 0.7279, 0.8875, 0.7289, 0.8383, 0.6762, 0.8506, 0.6942, 0.8464, 0.7418, 0.834, 0.7204, 0.8403, 0.6566, 0.8521, 0.6775, 0.8506, 0.6942, 0.8383, 0.6762, 0.8747, 0.7257, 0.8875, 0.7289, 0.8865, 0.7728, 0.8728, 0.7692, 0.8756, 0.7045, 0.8878, 0.7099, 0.8875, 0.7289, 0.8747, 0.7257, 0.8259, 0.6613, 0.8383, 0.6762, 0.834, 0.7204, 0.8224, 0.6979, 0.8259, 0.638, 0.8403, 0.6566, 0.8383, 0.6762, 0.8259, 0.6613, 0.8224, 0.6979, 0.834, 0.7204, 0.832, 0.7406, 0.8183, 0.7144, 0.8335, 0.5685, 0.8472, 0.5989, 0.8403, 0.6566, 0.8259, 0.638, 0.8728, 0.7692, 0.8865, 0.7728, 0.8862, 0.7964, 0.8718, 0.7899, 0.8777, 0.6548, 0.8881, 0.661, 0.8878, 0.7099, 0.8756, 0.7045, 0.834, 0.7204, 0.8464, 0.7418, 0.8449, 0.7593, 0.832, 0.7406, 0.8472, 0.5989, 0.8578, 0.6253, 0.8521, 0.6775, 0.8403, 0.6566, 0.8865, 0.7728, 0.9005, 0.7737, 0.9009, 0.7954, 0.8862, 0.7964, 0.8881, 0.661, 0.8986, 0.6579, 0.8999, 0.7093, 0.8878, 0.7099, 0.9005, 0.7737, 0.9145, 0.7715, 0.915, 0.7908, 0.9009, 0.7954, 0.8986, 0.6579, 0.9091, 0.6494, 0.9118, 0.7046, 0.8999, 0.7093, 0.9145, 0.7715, 0.9287, 0.7622, 0.9294, 0.7847, 0.915, 0.7908, 0.9091, 0.6494, 0.9202, 0.6344, 0.9242, 0.6925, 0.9118, 0.7046, 0.9287, 0.7622, 0.9435, 0.7496, 0.9449, 0.7733, 0.9294, 0.7847, 0.9202, 0.6344, 0.9322, 0.611, 0.938, 0.6758, 0.9242, 0.6925, 0.8595, 0.7562, 0.8579, 0.7764, 0.8449, 0.7593, 0.8464, 0.7418, 0.8678, 0.6433, 0.8637, 0.6931, 0.8521, 0.6775, 0.8578, 0.6253, 0.9435, 0.7496, 0.9571, 0.7309, 0.961, 0.7518, 0.9449, 0.7733, 0.9322, 0.611, 0.9476, 0.5834, 0.9548, 0.6604, 0.938, 0.6758, 0.8595, 0.7562, 0.8728, 0.7692, 0.8718, 0.7899, 0.8579, 0.7764, 0.8678, 0.6433, 0.8777, 0.6548, 0.8756, 0.7045, 0.8637, 0.6931, 0.9083, 0.5135, 0.9111, 0.4829, 0.9421, 0.5326, 0.9277, 0.5796, 0.8788, 0.5527, 0.884, 0.5599, 0.8791, 0.6295, 0.8702, 0.6187, 0.8688, 0.4875, 0.8711, 0.5136, 0.8523, 0.5719, 0.8394, 0.5224, 0.884, 0.5599, 0.8892, 0.5616, 0.8884, 0.6337, 0.8791, 0.6295, 0.8711, 0.5136, 0.8745, 0.5357, 0.8615, 0.6004, 0.8523, 0.5719, 0.8892, 0.5616, 0.8941, 0.5577, 0.8978, 0.6315, 0.8884, 0.6337, 0.8941, 0.5577, 0.8992, 0.5513, 0.9074, 0.6223, 0.8978, 0.6315, 0.8992, 0.5513, 0.9044, 0.5379, 0.9172, 0.6058, 0.9074, 0.6223, 0.9044, 0.5379, 0.9083, 0.5135, 0.9277, 0.5796, 0.9172, 0.6058, 0.8702, 0.6187, 0.8615, 0.6004, 0.8745, 0.5357, 0.8788, 0.5527, 0.8784, 0.5024, 0.8801, 0.5192, 0.8745, 0.5357, 0.8711, 0.5136, 0.8892, 0.5382, 0.8925, 0.5357, 0.8941, 0.5577, 0.8892, 0.5616, 0.8925, 0.5357, 0.8956, 0.5289, 0.8992, 0.5513, 0.8941, 0.5577, 0.8956, 0.5289, 0.8982, 0.5174, 0.9044, 0.5379, 0.8992, 0.5513, 0.8982, 0.5174, 0.8998, 0.4995, 0.9083, 0.5135, 0.9044, 0.5379, 0.8788, 0.5527, 0.8745, 0.5357, 0.8801, 0.5192, 0.8827, 0.5304, 0.8998, 0.4995, 0.8997, 0.4721, 0.9111, 0.4829, 0.9083, 0.5135, 0.8827, 0.5304, 0.8858, 0.5365, 0.884, 0.5599, 0.8788, 0.5527, 0.8781, 0.4765, 0.8784, 0.5024, 0.8711, 0.5136, 0.8688, 0.4875, 0.8858, 0.5365, 0.8892, 0.5382, 0.8892, 0.5616, 0.884, 0.5599, 0.889, 0.501, 0.8784, 0.5024, 0.8781, 0.4765, 0.889, 0.501, 0.8892, 0.5382, 0.8858, 0.5365, 0.889, 0.501, 0.8801, 0.5192, 0.8784, 0.5024, 0.889, 0.501, 0.8925, 0.5357, 0.8892, 0.5382, 0.889, 0.501, 0.8956, 0.5289, 0.8925, 0.5357, 0.889, 0.501, 0.8982, 0.5174, 0.8956, 0.5289, 0.889, 0.501, 0.8998, 0.4995, 0.8982, 0.5174, 0.8827, 0.5304, 0.8801, 0.5192, 0.889, 0.501, 0.889, 0.501, 0.8997, 0.4721, 0.8998, 0.4995, 0.889, 0.501, 0.8858, 0.5365, 0.8827, 0.5304, 0.6387, 0.5208, 0.5581, 0.5208, 0.5581, 0.5286, 0.6387, 0.5286, 0.6387, 0.5208, 0.6387, 0.5286, 0.5581, 0.5286, 0.5581, 0.5208, 0.6387, 0.4749, 0.6387, 0.4828, 0.5581, 0.4828, 0.5581, 0.4749, 0.6387, 0.5208, 0.6387, 0.5018, 0.5581, 0.5018, 0.5581, 0.5208, 0.6387, 0.4828, 0.6387, 0.5018, 0.5581, 0.5018, 0.5581, 0.4828, 0.6387, 0.5018, 0.6387, 0.4828, 0.5581, 0.4828, 0.5581, 0.5018, 0.6387, 0.5018, 0.6387, 0.5208, 0.5581, 0.5208, 0.5581, 0.5018, 0.6387, 0.4828, 0.6387, 0.4749, 0.5581, 0.4749, 0.5581, 0.4828, 0.7808, 0.7406, 0.2016, 0.7406, 0.2016, 0.01664, 0.7808, 0.01664, 0.6387, 0.1525, 0.5581, 0.1525, 0.5581, 0.1604, 0.6387, 0.1604, 0.5581, 0.1604, 0.5581, 0.1525, 0.6387, 0.1525, 0.6387, 0.1604, 0.5581, 0.2062, 0.5581, 0.1984, 0.6387, 0.1984, 0.6387, 0.2062, 0.5581, 0.1604, 0.5581, 0.1794, 0.6387, 0.1794, 0.6387, 0.1604, 0.5581, 0.1984, 0.5581, 0.1794, 0.6387, 0.1794, 0.6387, 0.1984, 0.5581, 0.1794, 0.5581, 0.1984, 0.6387, 0.1984, 0.6387, 0.1794, 0.5581, 0.1794, 0.5581, 0.1604, 0.6387, 0.1604, 0.6387, 0.1794, 0.5581, 0.1984, 0.5581, 0.2062, 0.6387, 0.2062, 0.6387, 0.1984, 0.008514, 0.01665, 0.008513, 0.7406, 0.2016, 0.7406, 0.2016, 0.01664, 0.008513, 0.7406, 0.2016, 0.7406, 0.2016, 0.01664, 0.008514, 0.01665, 0.7808, 0.7406, 0.2016, 0.7406, 0.2016, 0.01664, 0.7808, 0.01664, 0.9887, -0.002886, 0.9887, 1.155, 0.7956, 1.155, 0.7956, -0.002886, 0.9887, 1.155, 0.9887, -0.002886, 0.7956, -0.002887, 0.7956, 1.155])
me_circle.materials.append(mat_material)
me_circle.use_remesh_preserve_volume = False
me_circle.use_remesh_preserve_attributes = False
me_circle.use_mirror_vertex_groups = False
me_circle.update()
me_circle_005 = bpy.data.meshes.new('Circle.005')
me_circle_005.from_pydata([(-1.3, 0.1921, 0.04998), (-1.413, 0.1554, 0.04998), (-1.483, 0.05935, 0.04998), (-1.483, -0.05935, 0.04998), (-1.413, -0.1554, 0.04998), (-1.3, -0.1921, 0.04998), (-1.187, -0.1554, 0.04998), (-1.117, -0.05935, 0.04998), (-1.117, 0.05935, 0.04998), (-1.187, 0.1554, 0.04998), (-1.347, 0.06505, 0.04998), (-1.376, 0.02485, 0.04998), (-1.224, 0.02485, 0.04998), (-1.253, 0.06505, 0.04998), (-1.376, -0.02485, 0.04998), (-1.3, 0.08041, 0.04998), (-1.347, -0.06505, 0.04998), (-1.3, -0.08041, 0.04998), (-1.253, -0.06505, 0.04998), (-1.224, -0.02485, 0.04998), (-1.3, 0.1921, 0.0), (-1.413, 0.1554, 0.0), (-1.483, 0.05935, 0.0), (-1.483, -0.05935, 0.0), (-1.413, -0.1554, 0.0), (-1.3, -0.1921, 0.0), (-1.187, -0.1554, 0.0), (-1.117, -0.05935, 0.0), (-1.117, 0.05935, 0.0), (-1.187, 0.1554, 0.0)], [], [(11, 10, 1, 2), (13, 12, 8, 9), (14, 11, 2, 3), (13, 9, 0, 15), (16, 14, 3, 4), (17, 16, 4, 5), (18, 17, 5, 6), (19, 18, 6, 7), (10, 15, 0, 1), (12, 19, 7, 8), (8, 7, 27, 28), (2, 1, 21, 22), (9, 8, 28, 29), (3, 2, 22, 23), (9, 29, 20, 0), (4, 3, 23, 24), (5, 4, 24, 25), (6, 5, 25, 26), (7, 6, 26, 27), (1, 0, 20, 21)])
me_circle_005.polygons.foreach_set('use_smooth', [True] * 20)
_uv = me_circle_005.uv_layers.new(name='UVMap')
_uv.uv.foreach_set('vector', [0.5437, 0.338, 0.9544, 0.3326, 1.089, 1.711, 0.6397, 1.86, 1.667, -0.2336, 1.937, -0.5693, 2.518, 0.1544, 2.026, 0.98, 0.1472, 0.5244, 0.5437, 0.338, 0.6397, 1.86, 0.1985, 1.931, 1.667, -0.2336, 2.026, 0.98, 1.549, 1.434, 1.327, 0.08255, -0.2617, 0.4627, 0.1472, 0.5244, 0.1985, 1.931, -0.2405, 1.938, -0.6623, 0.3684, -0.2617, 0.4627, -0.2405, 1.938, -0.7029, 1.864, -1.047, 0.2154, -0.6623, 0.3684, -0.7029, 1.864, -1.19, 1.673, -1.398, -0.01779, -1.047, 0.2154, -1.19, 1.673, -1.693, 1.305, 0.9544, 0.3326, 1.327, 0.08255, 1.549, 1.434, 1.089, 1.711, -1.7, -0.325, -1.398, -0.01779, -1.693, 1.305, -2.254, 0.6043, -2.254, 0.6043, -1.693, 1.305, -1.805, 1.747, -2.391, 1.097, 0.6397, 1.86, 1.089, 1.711, 1.129, 2.129, 0.6582, 2.259, 2.026, 0.98, 2.518, 0.1544, 2.695, 0.6292, 2.155, 1.397, 0.1985, 1.931, 0.6397, 1.86, 0.6582, 2.259, 0.2038, 2.324, 2.026, 0.98, 2.155, 1.397, 1.636, 1.883, 1.549, 1.434, -0.2405, 1.938, 0.1985, 1.931, 0.2038, 2.324, -0.2502, 2.339, -0.7029, 1.864, -0.2405, 1.938, -0.2502, 2.339, -0.7339, 2.289, -1.19, 1.673, -0.7029, 1.864, -0.7339, 2.289, -1.256, 2.118, -1.693, 1.305, -1.19, 1.673, -1.256, 2.118, -1.805, 1.747, 1.089, 1.711, 1.549, 1.434, 1.636, 1.883, 1.129, 2.129])
me_circle_005.materials.append(mat_concrete)
me_circle_005.use_remesh_preserve_volume = False
me_circle_005.use_remesh_preserve_attributes = False
me_circle_005.use_mirror_vertex_groups = False
me_circle_005.update()
me_cube = bpy.data.meshes.new('Cube')
me_cube.from_pydata([(0.2, 0.375, -0.7), (0.2, -0.375, -0.7), (-0.2, -0.375, -0.7), (-0.2, 0.375, -0.7), (0.2, 0.375, 0.5), (0.2, -0.375, 0.5), (-0.2, -0.375, 0.5), (-0.2, 0.375, 0.5)], [], [(0, 1, 2, 3), (4, 7, 6, 5), (0, 4, 5, 1), (1, 5, 6, 2), (2, 6, 7, 3), (4, 0, 3, 7)])
_uv = me_cube.uv_layers.new(name='UVMap')
_uv.uv.foreach_set('vector', [0.6994, 0.4912, 0.7551, 0.4931, 0.7543, 0.5326, 0.6987, 0.5307, 0.7551, 0.4931, 0.7543, 0.5326, 0.6987, 0.5307, 0.6994, 0.4912, 0.6979, 0.4069, 0.6951, 0.5366, 0.7559, 0.5392, 0.7592, 0.4091, 0.7574, 0.4099, 0.755, 0.5373, 0.7414, 0.5373, 0.7438, 0.4099, 0.7592, 0.4091, 0.7559, 0.5392, 0.6951, 0.5366, 0.6979, 0.4069, 0.755, 0.5373, 0.7574, 0.4099, 0.7438, 0.4099, 0.7414, 0.5373])
me_cube.materials.append(mat_casie)
me_cube.use_remesh_preserve_volume = False
me_cube.use_remesh_preserve_attributes = False
me_cube.use_mirror_vertex_groups = False
me_cube.update()

# ---- objects
ob_circle = bpy.data.objects.new('Circle', me_circle)
ob_circle_001 = bpy.data.objects.new('Circle.001', me_circle_005)
ob_caiseguide = bpy.data.objects.new('CaiseGuide', me_cube)

# ---- transforms, parenting, visibility, modifiers, constraints
ob_circle.location = (0.0, 0.0, 0.0)
ob_circle.lineart.crease_threshold = 0.0
ob_circle_001.location = (0.0, 0.0, 0.0)
ob_circle_001.lineart.crease_threshold = 0.0
ob_caiseguide.location = (0.0, 0.0, 1.0)
ob_caiseguide.lock_rotations_4d = False
ob_caiseguide.empty_display_type = 'ARROWS'
ob_caiseguide.lineart.crease_threshold = 0.0

# ---- collection membership
col_collection_1.objects.link(ob_circle)
col_collection_11.objects.link(ob_circle_001)
col_collection_11.objects.link(ob_caiseguide)

# ---- scene / render settings (as saved in the file)
scene.frame_start = 1; scene.frame_end = 250; scene.frame_set(1)
scene.render.engine = 'BLENDER_EEVEE_NEXT'
scene.render.image_settings.color_mode = 'RGB'
scene.render.image_settings.compression = 90
scene.render.resolution_percentage = 50
scene.render.dither_intensity = 0.0
scene.render.use_bake_selected_to_active = True
scene.render.bake_margin = 6
scene.render.bake_bias = 0.1
scene.cycles.use_denoising = False
scene.cycles.samples = 10
scene.cycles.sampling_pattern = 'TABULATED_SOBOL'
scene.cycles.light_sampling_threshold = 0.0
scene.cycles.use_adaptive_sampling = False
scene.cycles.use_light_tree = False
scene.cycles.blur_glossy = 0.0
scene.cycles.volume_bounces = 1
scene.cycles.pixel_filter_type = 'GAUSSIAN'
scene.cycles.sample_clamp_indirect = 0.0
scene.view_settings.view_transform = 'Standard'
bpy.context.view_layer.update()

# ---- added for rendering (the .blend has no active camera and no usable light): camera, sun
cam_auto = bpy.data.cameras.new('AutoCamera')
cam_auto.lens = 50.0
cam_auto.sensor_width = 36.0
cam_auto.clip_end = 1000.0
ob_auto_camera = bpy.data.objects.new('AutoCamera', cam_auto)
scene.collection.objects.link(ob_auto_camera)
ob_auto_camera.location = (2.02308, -3.29395, 2.59596)
ob_auto_camera.rotation_euler = (1.09748, -7.21219e-08, 0.694738)
scene.camera = ob_auto_camera
light_auto_sun = bpy.data.lights.new('AutoSun', 'SUN')
light_auto_sun.energy = 3.0
light_auto_sun.angle = 0.0523599
ob_auto_sun = bpy.data.objects.new('AutoSun', light_auto_sun)
scene.collection.objects.link(ob_auto_sun)
ob_auto_sun.rotation_euler = (0.872665, 0.174533, 0.523599)
bpy.context.view_layer.update()
